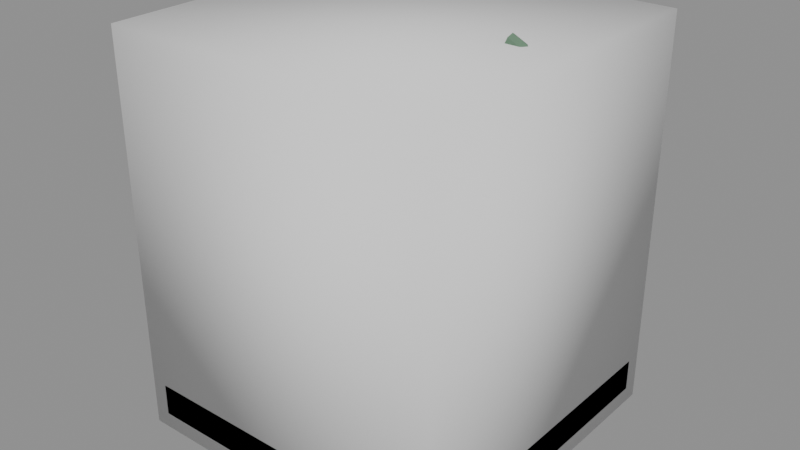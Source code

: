 # Source: koro.blend  (saved by Blender 5.1.30; exported with 4.5.12 LTS)
import bpy
from mathutils import Matrix  # noqa: F401  (used for matrix-valued properties, if any)

bpy.ops.wm.read_factory_settings(use_empty=True)
scene = bpy.context.scene
scene.name = 'Scene'

# ---- materials (node trees are filled in below, after node groups)
mat_stone_dark = bpy.data.materials.new('stone_dark')
mat_stone_dark.diffuse_color = (0.159, 0.147, 0.1248, 1.0)
mat_stone = bpy.data.materials.new('stone')
mat_stone.diffuse_color = (0.2705, 0.2542, 0.2159, 1.0)
mat_moss = bpy.data.materials.new('moss')
mat_moss.diffuse_color = (0.159, 0.2542, 0.04817, 1.0)
mat_bronze_dark = bpy.data.materials.new('bronze_dark')
mat_bronze_dark.diffuse_color = (0.06848, 0.04519, 0.02122, 1.0)
mat_bronze = bpy.data.materials.new('bronze')
mat_bronze.diffuse_color = (0.1441, 0.09306, 0.03955, 1.0)
mat_bronze_green = bpy.data.materials.new('bronze_green')
mat_bronze_green.diffuse_color = (0.1144, 0.2086, 0.1329, 1.0)
mat_ash = bpy.data.materials.new('ash')
mat_ash.diffuse_color = (0.5149, 0.4793, 0.4125, 1.0)

# ---- material node trees
mat_stone_dark.use_nodes = True; mat_stone_dark.node_tree.nodes.clear()
_N = mat_stone_dark.node_tree.nodes; _L = mat_stone_dark.node_tree.links
n0 = _N.new('ShaderNodeBsdfPrincipled'); n0.name = 'Principled BSDF'; n0.location = (-200, 100)
n0.inputs[0].default_value = (0.159, 0.147, 0.1248, 1.0)
n0.inputs[2].default_value = 0.9
n1 = _N.new('ShaderNodeOutputMaterial'); n1.name = 'Material Output'; n1.location = (200, 100)
_L.new(n0.outputs[0], n1.inputs[0])
n1.is_active_output = True
mat_stone.use_nodes = True; mat_stone.node_tree.nodes.clear()
_N = mat_stone.node_tree.nodes; _L = mat_stone.node_tree.links
n0 = _N.new('ShaderNodeBsdfPrincipled'); n0.name = 'Principled BSDF'; n0.location = (-200, 100)
n0.inputs[0].default_value = (0.2705, 0.2542, 0.2159, 1.0)
n0.inputs[2].default_value = 0.9
n1 = _N.new('ShaderNodeOutputMaterial'); n1.name = 'Material Output'; n1.location = (200, 100)
_L.new(n0.outputs[0], n1.inputs[0])
n1.is_active_output = True
mat_moss.use_nodes = True; mat_moss.node_tree.nodes.clear()
_N = mat_moss.node_tree.nodes; _L = mat_moss.node_tree.links
n0 = _N.new('ShaderNodeBsdfPrincipled'); n0.name = 'Principled BSDF'; n0.location = (-200, 100)
n0.inputs[0].default_value = (0.159, 0.2542, 0.04817, 1.0)
n0.inputs[2].default_value = 0.9
n1 = _N.new('ShaderNodeOutputMaterial'); n1.name = 'Material Output'; n1.location = (200, 100)
_L.new(n0.outputs[0], n1.inputs[0])
n1.is_active_output = True
mat_bronze_dark.use_nodes = True; mat_bronze_dark.node_tree.nodes.clear()
_N = mat_bronze_dark.node_tree.nodes; _L = mat_bronze_dark.node_tree.links
n0 = _N.new('ShaderNodeBsdfPrincipled'); n0.name = 'Principled BSDF'; n0.location = (-200, 100)
n0.inputs[0].default_value = (0.06848, 0.04519, 0.02122, 1.0)
n0.inputs[2].default_value = 0.9
n1 = _N.new('ShaderNodeOutputMaterial'); n1.name = 'Material Output'; n1.location = (200, 100)
_L.new(n0.outputs[0], n1.inputs[0])
n1.is_active_output = True
mat_bronze.use_nodes = True; mat_bronze.node_tree.nodes.clear()
_N = mat_bronze.node_tree.nodes; _L = mat_bronze.node_tree.links
n0 = _N.new('ShaderNodeBsdfPrincipled'); n0.name = 'Principled BSDF'; n0.location = (-200, 100)
n0.inputs[0].default_value = (0.1441, 0.09306, 0.03955, 1.0)
n0.inputs[2].default_value = 0.9
n1 = _N.new('ShaderNodeOutputMaterial'); n1.name = 'Material Output'; n1.location = (200, 100)
_L.new(n0.outputs[0], n1.inputs[0])
n1.is_active_output = True
mat_bronze_green.use_nodes = True; mat_bronze_green.node_tree.nodes.clear()
_N = mat_bronze_green.node_tree.nodes; _L = mat_bronze_green.node_tree.links
n0 = _N.new('ShaderNodeBsdfPrincipled'); n0.name = 'Principled BSDF'; n0.location = (-200, 100)
n0.inputs[0].default_value = (0.1144, 0.2086, 0.1329, 1.0)
n0.inputs[2].default_value = 0.9
n1 = _N.new('ShaderNodeOutputMaterial'); n1.name = 'Material Output'; n1.location = (200, 100)
_L.new(n0.outputs[0], n1.inputs[0])
n1.is_active_output = True
mat_ash.use_nodes = True; mat_ash.node_tree.nodes.clear()
_N = mat_ash.node_tree.nodes; _L = mat_ash.node_tree.links
n0 = _N.new('ShaderNodeBsdfPrincipled'); n0.name = 'Principled BSDF'; n0.location = (-200, 100)
n0.inputs[0].default_value = (0.5149, 0.4793, 0.4125, 1.0)
n0.inputs[2].default_value = 0.9
n1 = _N.new('ShaderNodeOutputMaterial'); n1.name = 'Material Output'; n1.location = (200, 100)
_L.new(n0.outputs[0], n1.inputs[0])
n1.is_active_output = True

# ---- meshes
me_plinth_low = bpy.data.meshes.new('plinth_low')
me_plinth_low.from_pydata([(-0.28, -0.28, -0.06), (-0.28, -0.31, -0.03), (-0.31, -0.28, -0.03), (-0.28, -0.31, 0.03), (-0.28, -0.28, 0.06), (-0.31, -0.28, 0.03), (-0.28, 0.28, -0.06), (-0.31, 0.28, -0.03), (-0.28, 0.31, -0.03), (-0.28, 0.28, 0.06), (-0.28, 0.31, 0.03), (-0.31, 0.28, 0.03), (0.28, -0.28, -0.06), (0.31, -0.28, -0.03), (0.28, -0.31, -0.03), (0.28, -0.28, 0.06), (0.28, -0.31, 0.03), (0.31, -0.28, 0.03), (0.28, 0.28, -0.06), (0.28, 0.31, -0.03), (0.31, 0.28, -0.03), (0.28, 0.28, 0.06), (0.31, 0.28, 0.03), (0.28, 0.31, 0.03)], [], [(0, 1, 2), (3, 4, 5), (6, 7, 8), (9, 10, 11), (12, 13, 14), (15, 16, 17), (18, 19, 20), (21, 22, 23), (6, 0, 2, 7), (1, 3, 5, 2), (4, 9, 11, 5), (10, 8, 7, 11), (18, 6, 8, 19), (9, 21, 23, 10), (22, 20, 19, 23), (12, 18, 20, 13), (21, 15, 17, 22), (16, 14, 13, 17), (0, 12, 14, 1), (15, 4, 3, 16), (6, 18, 12, 0), (2, 5, 11, 7), (14, 16, 3, 1), (21, 9, 4, 15), (8, 10, 23, 19), (20, 22, 17, 13)])
me_plinth_low.polygons.foreach_set('use_smooth', [True] * 26)
_uv = me_plinth_low.uv_layers.new(name='UVMap')
_uv.uv.foreach_set('vector', [0.1371, 0.7379, 0.1371, 0.75, 0.125, 0.7379, 0.5625, 0.0, 0.625, 0.0121, 0.5625, 0.0121, 0.1371, 0.5121, 0.125, 0.5121, 0.1371, 0.5, 0.625, 0.246, 0.5625, 0.2591, 0.5625, 0.2379, 0.3629, 0.7379, 0.4219, 0.7379, 0.4002, 0.756, 0.631, 0.75, 0.5625, 0.7621, 0.5625, 0.7409, 0.3629, 0.5121, 0.4002, 0.494, 0.4219, 0.5121, 0.631, 0.5, 0.5625, 0.5091, 0.5625, 0.4879, 0.1371, 0.5121, 0.1371, 0.7379, 0.125, 0.7379, 0.125, 0.5121, 0.4375, 0.0, 0.5625, 0.0, 0.5625, 0.0121, 0.4375, 0.0121, 0.625, 0.0121, 0.625, 0.246, 0.5625, 0.2379, 0.5625, 0.0121, 0.5625, 0.2591, 0.4375, 0.2621, 0.4375, 0.2379, 0.5625, 0.2379, 0.3629, 0.5121, 0.1371, 0.5121, 0.1371, 0.5, 0.4002, 0.494, 0.625, 0.246, 0.631, 0.5, 0.5625, 0.4879, 0.5625, 0.2591, 0.5625, 0.5091, 0.4219, 0.5121, 0.4002, 0.494, 0.5625, 0.4879, 0.3629, 0.7379, 0.3629, 0.5121, 0.4219, 0.5121, 0.4219, 0.7379, 0.631, 0.5, 0.631, 0.75, 0.5625, 0.7409, 0.5625, 0.5091, 0.5625, 0.7621, 0.4002, 0.756, 0.4219, 0.7379, 0.5625, 0.7409, 0.1371, 0.7379, 0.3629, 0.7379, 0.4002, 0.756, 0.1371, 0.75, 0.631, 0.75, 0.625, 0.9879, 0.5625, 0.9879, 0.5625, 0.7621, 0.1371, 0.5121, 0.3629, 0.5121, 0.3629, 0.7379, 0.1371, 0.7379, 0.4375, 0.0121, 0.5625, 0.0121, 0.5625, 0.2379, 0.4375, 0.2379, 0.4002, 0.756, 0.5625, 0.7621, 0.5625, 0.9879, 0.4375, 0.9879, 0.631, 0.5, 0.8629, 0.5121, 0.8629, 0.7379, 0.631, 0.75, 0.4375, 0.2621, 0.5625, 0.2591, 0.5625, 0.4879, 0.4002, 0.494, 0.4219, 0.5121, 0.5625, 0.5091, 0.5625, 0.7409, 0.4219, 0.7379])
me_plinth_low.materials.append(mat_stone_dark)
me_plinth_low.update()
me_plinth = bpy.data.meshes.new('plinth')
me_plinth.from_pydata([(-0.205, -0.205, -0.15), (-0.205, -0.24, -0.115), (-0.24, -0.205, -0.115), (-0.205, -0.24, 0.115), (-0.205, -0.205, 0.15), (-0.24, -0.205, 0.115), (-0.205, 0.205, -0.15), (-0.24, 0.205, -0.115), (-0.205, 0.24, -0.115), (-0.205, 0.205, 0.15), (-0.205, 0.24, 0.115), (-0.24, 0.205, 0.115), (0.205, -0.205, -0.15), (0.24, -0.205, -0.115), (0.205, -0.24, -0.115), (0.205, -0.205, 0.15), (0.205, -0.24, 0.115), (0.24, -0.205, 0.115), (0.205, 0.205, -0.15), (0.205, 0.24, -0.115), (0.24, 0.205, -0.115), (0.205, 0.205, 0.15), (0.24, 0.205, 0.115), (0.205, 0.24, 0.115)], [], [(0, 1, 2), (3, 4, 5), (6, 7, 8), (9, 10, 11), (12, 13, 14), (15, 16, 17), (18, 19, 20), (21, 22, 23), (6, 0, 2, 7), (1, 3, 5, 2), (4, 9, 11, 5), (10, 8, 7, 11), (18, 6, 8, 19), (9, 21, 23, 10), (22, 20, 19, 23), (12, 18, 20, 13), (21, 15, 17, 22), (16, 14, 13, 17), (0, 12, 14, 1), (15, 4, 3, 16), (6, 18, 12, 0), (2, 5, 11, 7), (14, 16, 3, 1), (21, 9, 4, 15), (8, 10, 23, 19), (20, 22, 17, 13)])
me_plinth.polygons.foreach_set('use_smooth', [True] * 26)
_uv = me_plinth.uv_layers.new(name='UVMap')
_uv.uv.foreach_set('vector', [0.1432, 0.7318, 0.1432, 0.75, 0.125, 0.7318, 0.5958, 0.0, 0.625, 0.01823, 0.5958, 0.01823, 0.1432, 0.5182, 0.125, 0.5182, 0.1432, 0.5, 0.625, 0.2439, 0.5958, 0.2637, 0.5958, 0.2318, 0.3568, 0.7318, 0.3969, 0.7318, 0.3805, 0.7591, 0.6341, 0.75, 0.5958, 0.7682, 0.5958, 0.7363, 0.3568, 0.5182, 0.3805, 0.4909, 0.3969, 0.5182, 0.6341, 0.5, 0.5958, 0.5137, 0.5958, 0.4818, 0.1432, 0.5182, 0.1432, 0.7318, 0.125, 0.7318, 0.125, 0.5182, 0.4042, 0.0, 0.5958, 0.0, 0.5958, 0.01823, 0.4042, 0.01823, 0.625, 0.01823, 0.625, 0.2439, 0.5958, 0.2318, 0.5958, 0.01823, 0.5958, 0.2637, 0.4042, 0.2682, 0.4042, 0.2318, 0.5958, 0.2318, 0.3568, 0.5182, 0.1432, 0.5182, 0.1432, 0.5, 0.3805, 0.4909, 0.625, 0.2439, 0.6341, 0.5, 0.5958, 0.4818, 0.5958, 0.2637, 0.5958, 0.5137, 0.3969, 0.5182, 0.3805, 0.4909, 0.5958, 0.4818, 0.3568, 0.7318, 0.3568, 0.5182, 0.3969, 0.5182, 0.3969, 0.7318, 0.6341, 0.5, 0.6341, 0.75, 0.5958, 0.7363, 0.5958, 0.5137, 0.5958, 0.7682, 0.3805, 0.7591, 0.3969, 0.7318, 0.5958, 0.7363, 0.1432, 0.7318, 0.3568, 0.7318, 0.3805, 0.7591, 0.1432, 0.75, 0.6341, 0.75, 0.625, 0.9818, 0.5958, 0.9818, 0.5958, 0.7682, 0.1432, 0.5182, 0.3568, 0.5182, 0.3568, 0.7318, 0.1432, 0.7318, 0.4042, 0.01823, 0.5958, 0.01823, 0.5958, 0.2318, 0.4042, 0.2318, 0.3805, 0.7591, 0.5958, 0.7682, 0.5958, 0.9818, 0.4042, 0.9818, 0.6341, 0.5, 0.8568, 0.5182, 0.8568, 0.7318, 0.6341, 0.75, 0.4042, 0.2682, 0.5958, 0.2637, 0.5958, 0.4818, 0.3805, 0.4909, 0.3969, 0.5182, 0.5958, 0.5137, 0.5958, 0.7363, 0.3969, 0.7318])
me_plinth.materials.append(mat_stone)
me_plinth.update()
me_plinth_top = bpy.data.meshes.new('plinth_top')
me_plinth_top.from_pydata([(-0.25, -0.25, -0.03), (-0.25, -0.27, -0.01), (-0.27, -0.25, -0.01), (-0.25, -0.27, 0.01), (-0.25, -0.25, 0.03), (-0.27, -0.25, 0.01), (-0.25, 0.25, -0.03), (-0.27, 0.25, -0.01), (-0.25, 0.27, -0.01), (-0.25, 0.25, 0.03), (-0.25, 0.27, 0.01), (-0.27, 0.25, 0.01), (0.25, -0.25, -0.03), (0.27, -0.25, -0.01), (0.25, -0.27, -0.01), (0.25, -0.25, 0.03), (0.25, -0.27, 0.01), (0.27, -0.25, 0.01), (0.25, 0.25, -0.03), (0.25, 0.27, -0.01), (0.27, 0.25, -0.01), (0.25, 0.25, 0.03), (0.27, 0.25, 0.01), (0.25, 0.27, 0.01)], [], [(0, 1, 2), (3, 4, 5), (6, 7, 8), (9, 10, 11), (12, 13, 14), (15, 16, 17), (18, 19, 20), (21, 22, 23), (6, 0, 2, 7), (1, 3, 5, 2), (4, 9, 11, 5), (10, 8, 7, 11), (18, 6, 8, 19), (9, 21, 23, 10), (22, 20, 19, 23), (12, 18, 20, 13), (21, 15, 17, 22), (16, 14, 13, 17), (0, 12, 14, 1), (15, 4, 3, 16), (6, 18, 12, 0), (2, 5, 11, 7), (14, 16, 3, 1), (21, 9, 4, 15), (8, 10, 23, 19), (20, 22, 17, 13)])
me_plinth_top.polygons.foreach_set('use_smooth', [True] * 26)
_uv = me_plinth_top.uv_layers.new(name='UVMap')
_uv.uv.foreach_set('vector', [0.1343, 0.7407, 0.1343, 0.75, 0.125, 0.7407, 0.5417, 0.0, 0.625, 0.009259, 0.5417, 0.009259, 0.1343, 0.5093, 0.125, 0.5093, 0.1343, 0.5, 0.625, 0.2469, 0.5417, 0.2569, 0.5417, 0.2407, 0.3657, 0.7407, 0.4375, 0.7407, 0.412, 0.7546, 0.6296, 0.75, 0.5417, 0.7593, 0.5417, 0.7431, 0.3657, 0.5093, 0.412, 0.4954, 0.4375, 0.5093, 0.6296, 0.5, 0.5417, 0.5069, 0.5417, 0.4907, 0.1343, 0.5093, 0.1343, 0.7407, 0.125, 0.7407, 0.125, 0.5093, 0.4583, 0.0, 0.5417, 0.0, 0.5417, 0.009259, 0.4583, 0.009259, 0.625, 0.009259, 0.625, 0.2469, 0.5417, 0.2407, 0.5417, 0.009259, 0.5417, 0.2569, 0.4583, 0.2593, 0.4583, 0.2407, 0.5417, 0.2407, 0.3657, 0.5093, 0.1343, 0.5093, 0.1343, 0.5, 0.412, 0.4954, 0.625, 0.2469, 0.6296, 0.5, 0.5417, 0.4907, 0.5417, 0.2569, 0.5417, 0.5069, 0.4375, 0.5093, 0.412, 0.4954, 0.5417, 0.4907, 0.3657, 0.7407, 0.3657, 0.5093, 0.4375, 0.5093, 0.4375, 0.7407, 0.6296, 0.5, 0.6296, 0.75, 0.5417, 0.7431, 0.5417, 0.5069, 0.5417, 0.7593, 0.412, 0.7546, 0.4375, 0.7407, 0.5417, 0.7431, 0.1343, 0.7407, 0.3657, 0.7407, 0.412, 0.7546, 0.1343, 0.75, 0.6296, 0.75, 0.625, 0.9907, 0.5417, 0.9907, 0.5417, 0.7593, 0.1343, 0.5093, 0.3657, 0.5093, 0.3657, 0.7407, 0.1343, 0.7407, 0.4583, 0.009259, 0.5417, 0.009259, 0.5417, 0.2407, 0.4583, 0.2407, 0.412, 0.7546, 0.5417, 0.7593, 0.5417, 0.9907, 0.4583, 0.9907, 0.6296, 0.5, 0.8657, 0.5093, 0.8657, 0.7407, 0.6296, 0.75, 0.4583, 0.2593, 0.5417, 0.2569, 0.5417, 0.4907, 0.412, 0.4954, 0.4375, 0.5093, 0.5417, 0.5069, 0.5417, 0.7431, 0.4375, 0.7407])
me_plinth_top.materials.append(mat_stone)
me_plinth_top.update()
me_moss_0 = bpy.data.meshes.new('moss_0')
me_moss_0.from_pydata([(0.0, 0.0, 0.025), (0.0, 0.03536, 0.01768), (0.0, 0.05, 0.0), (0.0, 0.03536, -0.01768), (0.0, 0.0, -0.025), (0.035, 0.025, 0.01768), (0.0495, 0.03536, 0.0), (0.035, 0.025, -0.01768), (0.0495, 0.0, 0.01768), (0.07, 0.0, 0.0), (0.0495, 0.0, -0.01768), (0.035, -0.025, 0.01768), (0.0495, -0.03536, 0.0), (0.035, -0.025, -0.01768), (0.0, -0.03536, 0.01768), (0.0, -0.05, 0.0), (0.0, -0.03536, -0.01768), (-0.035, -0.025, 0.01768), (-0.0495, -0.03536, 0.0), (-0.035, -0.025, -0.01768), (-0.0495, 0.0, 0.01768), (-0.07, 0.0, 0.0), (-0.0495, 0.0, -0.01768), (-0.035, 0.025, 0.01768), (-0.0495, 0.03536, 0.0), (-0.035, 0.025, -0.01768)], [], [(2, 1, 5, 6), (3, 2, 6, 7), (1, 0, 5), (4, 3, 7), (7, 6, 9, 10), (5, 0, 8), (4, 7, 10), (6, 5, 8, 9), (10, 9, 12, 13), (8, 0, 11), (4, 10, 13), (9, 8, 11, 12), (12, 11, 14, 15), (13, 12, 15, 16), (11, 0, 14), (4, 13, 16), (4, 16, 19), (15, 14, 17, 18), (16, 15, 18, 19), (14, 0, 17), (4, 19, 22), (18, 17, 20, 21), (19, 18, 21, 22), (17, 0, 20), (4, 22, 25), (21, 20, 23, 24), (22, 21, 24, 25), (20, 0, 23), (4, 25, 3), (24, 23, 1, 2), (25, 24, 2, 3), (23, 0, 1)])
me_moss_0.polygons.foreach_set('use_smooth', [True] * 32)
_k = set([(2, 6), (2, 24), (6, 9), (9, 12), (12, 15), (15, 18), (18, 21), (21, 24)])
me_moss_0.attributes.new('sharp_edge', 'BOOLEAN', 'EDGE').data.foreach_set('value', [ (min(e.vertices), max(e.vertices)) in _k for e in me_moss_0.edges])
_uv = me_moss_0.uv_layers.new(name='UVMap')
_uv.uv.foreach_set('vector', [0.75, 0.5, 0.75, 0.75, 0.625, 0.75, 0.625, 0.5, 0.75, 0.25, 0.75, 0.5, 0.625, 0.5, 0.625, 0.25, 0.75, 0.75, 0.6875, 1.0, 0.625, 0.75, 0.6875, 5.96e-08, 0.75, 0.25, 0.625, 0.25, 0.625, 0.25, 0.625, 0.5, 0.5, 0.5, 0.5, 0.25, 0.625, 0.75, 0.5625, 1.0, 0.5, 0.75, 0.5625, 5.96e-08, 0.625, 0.25, 0.5, 0.25, 0.625, 0.5, 0.625, 0.75, 0.5, 0.75, 0.5, 0.5, 0.5, 0.25, 0.5, 0.5, 0.375, 0.5, 0.375, 0.25, 0.5, 0.75, 0.4375, 1.0, 0.375, 0.75, 0.4375, 5.96e-08, 0.5, 0.25, 0.375, 0.25, 0.5, 0.5, 0.5, 0.75, 0.375, 0.75, 0.375, 0.5, 0.375, 0.5, 0.375, 0.75, 0.25, 0.75, 0.25, 0.5, 0.375, 0.25, 0.375, 0.5, 0.25, 0.5, 0.25, 0.25, 0.375, 0.75, 0.3125, 1.0, 0.25, 0.75, 0.3125, 5.96e-08, 0.375, 0.25, 0.25, 0.25, 0.1875, 5.96e-08, 0.25, 0.25, 0.125, 0.25, 0.25, 0.5, 0.25, 0.75, 0.125, 0.75, 0.125, 0.5, 0.25, 0.25, 0.25, 0.5, 0.125, 0.5, 0.125, 0.25, 0.25, 0.75, 0.1875, 1.0, 0.125, 0.75, 0.0625, 5.96e-08, 0.125, 0.25, 0.0, 0.25, 0.125, 0.5, 0.125, 0.75, 0.0, 0.75, 0.0, 0.5, 0.125, 0.25, 0.125, 0.5, 0.0, 0.5, 0.0, 0.25, 0.125, 0.75, 0.0625, 1.0, 0.0, 0.75, 0.9375, 5.96e-08, 1.0, 0.25, 0.875, 0.25, 1.0, 0.5, 1.0, 0.75, 0.875, 0.75, 0.875, 0.5, 1.0, 0.25, 1.0, 0.5, 0.875, 0.5, 0.875, 0.25, 1.0, 0.75, 0.9375, 1.0, 0.875, 0.75, 0.8125, 5.96e-08, 0.875, 0.25, 0.75, 0.25, 0.875, 0.5, 0.875, 0.75, 0.75, 0.75, 0.75, 0.5, 0.875, 0.25, 0.875, 0.5, 0.75, 0.5, 0.75, 0.25, 0.875, 0.75, 0.8125, 1.0, 0.75, 0.75])
me_moss_0.materials.append(mat_moss)
me_moss_0.update()
me_moss_1 = bpy.data.meshes.new('moss_1')
me_moss_1.from_pydata([(0.0, 0.0, 0.025), (0.0, 0.03536, 0.01768), (0.0, 0.05, 0.0), (0.0, 0.03536, -0.01768), (0.0, 0.0, -0.025), (0.035, 0.025, 0.01768), (0.0495, 0.03536, 0.0), (0.035, 0.025, -0.01768), (0.0495, 0.0, 0.01768), (0.07, 0.0, 0.0), (0.0495, 0.0, -0.01768), (0.035, -0.025, 0.01768), (0.0495, -0.03536, 0.0), (0.035, -0.025, -0.01768), (0.0, -0.03536, 0.01768), (0.0, -0.05, 0.0), (0.0, -0.03536, -0.01768), (-0.035, -0.025, 0.01768), (-0.0495, -0.03536, 0.0), (-0.035, -0.025, -0.01768), (-0.0495, 0.0, 0.01768), (-0.07, 0.0, 0.0), (-0.0495, 0.0, -0.01768), (-0.035, 0.025, 0.01768), (-0.0495, 0.03536, 0.0), (-0.035, 0.025, -0.01768)], [], [(2, 1, 5, 6), (3, 2, 6, 7), (1, 0, 5), (4, 3, 7), (7, 6, 9, 10), (5, 0, 8), (4, 7, 10), (6, 5, 8, 9), (10, 9, 12, 13), (8, 0, 11), (4, 10, 13), (9, 8, 11, 12), (12, 11, 14, 15), (13, 12, 15, 16), (11, 0, 14), (4, 13, 16), (4, 16, 19), (15, 14, 17, 18), (16, 15, 18, 19), (14, 0, 17), (4, 19, 22), (18, 17, 20, 21), (19, 18, 21, 22), (17, 0, 20), (4, 22, 25), (21, 20, 23, 24), (22, 21, 24, 25), (20, 0, 23), (4, 25, 3), (24, 23, 1, 2), (25, 24, 2, 3), (23, 0, 1)])
me_moss_1.polygons.foreach_set('use_smooth', [True] * 32)
_k = set([(2, 6), (2, 24), (6, 9), (9, 12), (12, 15), (15, 18), (18, 21), (21, 24)])
me_moss_1.attributes.new('sharp_edge', 'BOOLEAN', 'EDGE').data.foreach_set('value', [ (min(e.vertices), max(e.vertices)) in _k for e in me_moss_1.edges])
_uv = me_moss_1.uv_layers.new(name='UVMap')
_uv.uv.foreach_set('vector', [0.75, 0.5, 0.75, 0.75, 0.625, 0.75, 0.625, 0.5, 0.75, 0.25, 0.75, 0.5, 0.625, 0.5, 0.625, 0.25, 0.75, 0.75, 0.6875, 1.0, 0.625, 0.75, 0.6875, 5.96e-08, 0.75, 0.25, 0.625, 0.25, 0.625, 0.25, 0.625, 0.5, 0.5, 0.5, 0.5, 0.25, 0.625, 0.75, 0.5625, 1.0, 0.5, 0.75, 0.5625, 5.96e-08, 0.625, 0.25, 0.5, 0.25, 0.625, 0.5, 0.625, 0.75, 0.5, 0.75, 0.5, 0.5, 0.5, 0.25, 0.5, 0.5, 0.375, 0.5, 0.375, 0.25, 0.5, 0.75, 0.4375, 1.0, 0.375, 0.75, 0.4375, 5.96e-08, 0.5, 0.25, 0.375, 0.25, 0.5, 0.5, 0.5, 0.75, 0.375, 0.75, 0.375, 0.5, 0.375, 0.5, 0.375, 0.75, 0.25, 0.75, 0.25, 0.5, 0.375, 0.25, 0.375, 0.5, 0.25, 0.5, 0.25, 0.25, 0.375, 0.75, 0.3125, 1.0, 0.25, 0.75, 0.3125, 5.96e-08, 0.375, 0.25, 0.25, 0.25, 0.1875, 5.96e-08, 0.25, 0.25, 0.125, 0.25, 0.25, 0.5, 0.25, 0.75, 0.125, 0.75, 0.125, 0.5, 0.25, 0.25, 0.25, 0.5, 0.125, 0.5, 0.125, 0.25, 0.25, 0.75, 0.1875, 1.0, 0.125, 0.75, 0.0625, 5.96e-08, 0.125, 0.25, 0.0, 0.25, 0.125, 0.5, 0.125, 0.75, 0.0, 0.75, 0.0, 0.5, 0.125, 0.25, 0.125, 0.5, 0.0, 0.5, 0.0, 0.25, 0.125, 0.75, 0.0625, 1.0, 0.0, 0.75, 0.9375, 5.96e-08, 1.0, 0.25, 0.875, 0.25, 1.0, 0.5, 1.0, 0.75, 0.875, 0.75, 0.875, 0.5, 1.0, 0.25, 1.0, 0.5, 0.875, 0.5, 0.875, 0.25, 1.0, 0.75, 0.9375, 1.0, 0.875, 0.75, 0.8125, 5.96e-08, 0.875, 0.25, 0.75, 0.25, 0.875, 0.5, 0.875, 0.75, 0.75, 0.75, 0.75, 0.5, 0.875, 0.25, 0.875, 0.5, 0.75, 0.5, 0.75, 0.25, 0.875, 0.75, 0.8125, 1.0, 0.75, 0.75])
me_moss_1.materials.append(mat_moss)
me_moss_1.update()
me_moss_2 = bpy.data.meshes.new('moss_2')
me_moss_2.from_pydata([(0.0, 0.0, 0.025), (0.0, 0.03536, 0.01768), (0.0, 0.05, 0.0), (0.0, 0.03536, -0.01768), (0.0, 0.0, -0.025), (0.035, 0.025, 0.01768), (0.0495, 0.03536, 0.0), (0.035, 0.025, -0.01768), (0.0495, 0.0, 0.01768), (0.07, 0.0, 0.0), (0.0495, 0.0, -0.01768), (0.035, -0.025, 0.01768), (0.0495, -0.03536, 0.0), (0.035, -0.025, -0.01768), (0.0, -0.03536, 0.01768), (0.0, -0.05, 0.0), (0.0, -0.03536, -0.01768), (-0.035, -0.025, 0.01768), (-0.0495, -0.03536, 0.0), (-0.035, -0.025, -0.01768), (-0.0495, 0.0, 0.01768), (-0.07, 0.0, 0.0), (-0.0495, 0.0, -0.01768), (-0.035, 0.025, 0.01768), (-0.0495, 0.03536, 0.0), (-0.035, 0.025, -0.01768)], [], [(2, 1, 5, 6), (3, 2, 6, 7), (1, 0, 5), (4, 3, 7), (7, 6, 9, 10), (5, 0, 8), (4, 7, 10), (6, 5, 8, 9), (10, 9, 12, 13), (8, 0, 11), (4, 10, 13), (9, 8, 11, 12), (12, 11, 14, 15), (13, 12, 15, 16), (11, 0, 14), (4, 13, 16), (4, 16, 19), (15, 14, 17, 18), (16, 15, 18, 19), (14, 0, 17), (4, 19, 22), (18, 17, 20, 21), (19, 18, 21, 22), (17, 0, 20), (4, 22, 25), (21, 20, 23, 24), (22, 21, 24, 25), (20, 0, 23), (4, 25, 3), (24, 23, 1, 2), (25, 24, 2, 3), (23, 0, 1)])
me_moss_2.polygons.foreach_set('use_smooth', [True] * 32)
_k = set([(2, 6), (2, 24), (6, 9), (9, 12), (12, 15), (15, 18), (18, 21), (21, 24)])
me_moss_2.attributes.new('sharp_edge', 'BOOLEAN', 'EDGE').data.foreach_set('value', [ (min(e.vertices), max(e.vertices)) in _k for e in me_moss_2.edges])
_uv = me_moss_2.uv_layers.new(name='UVMap')
_uv.uv.foreach_set('vector', [0.75, 0.5, 0.75, 0.75, 0.625, 0.75, 0.625, 0.5, 0.75, 0.25, 0.75, 0.5, 0.625, 0.5, 0.625, 0.25, 0.75, 0.75, 0.6875, 1.0, 0.625, 0.75, 0.6875, 5.96e-08, 0.75, 0.25, 0.625, 0.25, 0.625, 0.25, 0.625, 0.5, 0.5, 0.5, 0.5, 0.25, 0.625, 0.75, 0.5625, 1.0, 0.5, 0.75, 0.5625, 5.96e-08, 0.625, 0.25, 0.5, 0.25, 0.625, 0.5, 0.625, 0.75, 0.5, 0.75, 0.5, 0.5, 0.5, 0.25, 0.5, 0.5, 0.375, 0.5, 0.375, 0.25, 0.5, 0.75, 0.4375, 1.0, 0.375, 0.75, 0.4375, 5.96e-08, 0.5, 0.25, 0.375, 0.25, 0.5, 0.5, 0.5, 0.75, 0.375, 0.75, 0.375, 0.5, 0.375, 0.5, 0.375, 0.75, 0.25, 0.75, 0.25, 0.5, 0.375, 0.25, 0.375, 0.5, 0.25, 0.5, 0.25, 0.25, 0.375, 0.75, 0.3125, 1.0, 0.25, 0.75, 0.3125, 5.96e-08, 0.375, 0.25, 0.25, 0.25, 0.1875, 5.96e-08, 0.25, 0.25, 0.125, 0.25, 0.25, 0.5, 0.25, 0.75, 0.125, 0.75, 0.125, 0.5, 0.25, 0.25, 0.25, 0.5, 0.125, 0.5, 0.125, 0.25, 0.25, 0.75, 0.1875, 1.0, 0.125, 0.75, 0.0625, 5.96e-08, 0.125, 0.25, 0.0, 0.25, 0.125, 0.5, 0.125, 0.75, 0.0, 0.75, 0.0, 0.5, 0.125, 0.25, 0.125, 0.5, 0.0, 0.5, 0.0, 0.25, 0.125, 0.75, 0.0625, 1.0, 0.0, 0.75, 0.9375, 5.96e-08, 1.0, 0.25, 0.875, 0.25, 1.0, 0.5, 1.0, 0.75, 0.875, 0.75, 0.875, 0.5, 1.0, 0.25, 1.0, 0.5, 0.875, 0.5, 0.875, 0.25, 1.0, 0.75, 0.9375, 1.0, 0.875, 0.75, 0.8125, 5.96e-08, 0.875, 0.25, 0.75, 0.25, 0.875, 0.5, 0.875, 0.75, 0.75, 0.75, 0.75, 0.5, 0.875, 0.25, 0.875, 0.5, 0.75, 0.5, 0.75, 0.25, 0.875, 0.75, 0.8125, 1.0, 0.75, 0.75])
me_moss_2.materials.append(mat_moss)
me_moss_2.update()
me_koro = bpy.data.meshes.new('koro')
me_koro.from_pydata([(0.0, 0.0, 0.52), (0.1, 0.0, 0.525), (0.09749, 0.02225, 0.525), (0.0901, 0.04339, 0.525), (0.07818, 0.06235, 0.525), (0.06235, 0.07818, 0.525), (0.04339, 0.0901, 0.525), (0.02225, 0.09749, 0.525), (6.123e-18, 0.1, 0.525), (-0.02225, 0.09749, 0.525), (-0.04339, 0.0901, 0.525), (-0.06235, 0.07818, 0.525), (-0.07818, 0.06235, 0.525), (-0.0901, 0.04339, 0.525), (-0.09749, 0.02225, 0.525), (-0.1, 1.225e-17, 0.525), (-0.09749, -0.02225, 0.525), (-0.0901, -0.04339, 0.525), (-0.07818, -0.06235, 0.525), (-0.06235, -0.07818, 0.525), (-0.04339, -0.0901, 0.525), (-0.02225, -0.09749, 0.525), (-1.837e-17, -0.1, 0.525), (0.02225, -0.09749, 0.525), (0.04339, -0.0901, 0.525), (0.06235, -0.07818, 0.525), (0.07818, -0.06235, 0.525), (0.0901, -0.04339, 0.525), (0.09749, -0.02225, 0.525), (0.17, 0.0, 0.55), (0.1657, 0.03783, 0.55), (0.1532, 0.07376, 0.55), (0.1329, 0.106, 0.55), (0.106, 0.1329, 0.55), (0.07376, 0.1532, 0.55), (0.03783, 0.1657, 0.55), (1.041e-17, 0.17, 0.55), (-0.03783, 0.1657, 0.55), (-0.07376, 0.1532, 0.55), (-0.106, 0.1329, 0.55), (-0.1329, 0.106, 0.55), (-0.1532, 0.07376, 0.55), (-0.1657, 0.03783, 0.55), (-0.17, 2.082e-17, 0.55), (-0.1657, -0.03783, 0.55), (-0.1532, -0.07376, 0.55), (-0.1329, -0.106, 0.55), (-0.106, -0.1329, 0.55), (-0.07376, -0.1532, 0.55), (-0.03783, -0.1657, 0.55), (-3.123e-17, -0.17, 0.55), (0.03783, -0.1657, 0.55), (0.07376, -0.1532, 0.55), (0.106, -0.1329, 0.55), (0.1329, -0.106, 0.55), (0.1532, -0.07376, 0.55), (0.1657, -0.03783, 0.55), (0.205, 0.0, 0.6), (0.1999, 0.04562, 0.6), (0.1847, 0.08895, 0.6), (0.1603, 0.1278, 0.6), (0.1278, 0.1603, 0.6), (0.08895, 0.1847, 0.6), (0.04562, 0.1999, 0.6), (1.255e-17, 0.205, 0.6), (-0.04562, 0.1999, 0.6), (-0.08895, 0.1847, 0.6), (-0.1278, 0.1603, 0.6), (-0.1603, 0.1278, 0.6), (-0.1847, 0.08895, 0.6), (-0.1999, 0.04562, 0.6), (-0.205, 2.511e-17, 0.6), (-0.1999, -0.04562, 0.6), (-0.1847, -0.08895, 0.6), (-0.1603, -0.1278, 0.6), (-0.1278, -0.1603, 0.6), (-0.08895, -0.1847, 0.6), (-0.04562, -0.1999, 0.6), (-3.766e-17, -0.205, 0.6), (0.04562, -0.1999, 0.6), (0.08895, -0.1847, 0.6), (0.1278, -0.1603, 0.6), (0.1603, -0.1278, 0.6), (0.1847, -0.08895, 0.6), (0.1999, -0.04562, 0.6), (0.212, 0.0, 0.65), (0.2067, 0.04717, 0.65), (0.191, 0.09198, 0.65), (0.1657, 0.1322, 0.65), (0.1322, 0.1657, 0.65), (0.09198, 0.191, 0.65), (0.04717, 0.2067, 0.65), (1.298e-17, 0.212, 0.65), (-0.04717, 0.2067, 0.65), (-0.09198, 0.191, 0.65), (-0.1322, 0.1657, 0.65), (-0.1657, 0.1322, 0.65), (-0.191, 0.09198, 0.65), (-0.2067, 0.04717, 0.65), (-0.212, 2.596e-17, 0.65), (-0.2067, -0.04717, 0.65), (-0.191, -0.09198, 0.65), (-0.1657, -0.1322, 0.65), (-0.1322, -0.1657, 0.65), (-0.09198, -0.191, 0.65), (-0.04717, -0.2067, 0.65), (-3.894e-17, -0.212, 0.65), (0.04717, -0.2067, 0.65), (0.09198, -0.191, 0.65), (0.1322, -0.1657, 0.65), (0.1657, -0.1322, 0.65), (0.191, -0.09198, 0.65), (0.2067, -0.04717, 0.65), (0.2, 0.0, 0.69), (0.195, 0.0445, 0.69), (0.1802, 0.08678, 0.69), (0.1564, 0.1247, 0.69), (0.1247, 0.1564, 0.69), (0.08678, 0.1802, 0.69), (0.0445, 0.195, 0.69), (1.225e-17, 0.2, 0.69), (-0.0445, 0.195, 0.69), (-0.08678, 0.1802, 0.69), (-0.1247, 0.1564, 0.69), (-0.1564, 0.1247, 0.69), (-0.1802, 0.08678, 0.69), (-0.195, 0.0445, 0.69), (-0.2, 2.449e-17, 0.69), (-0.195, -0.0445, 0.69), (-0.1802, -0.08678, 0.69), (-0.1564, -0.1247, 0.69), (-0.1247, -0.1564, 0.69), (-0.08678, -0.1802, 0.69), (-0.0445, -0.195, 0.69), (-3.674e-17, -0.2, 0.69), (0.0445, -0.195, 0.69), (0.08678, -0.1802, 0.69), (0.1247, -0.1564, 0.69), (0.1564, -0.1247, 0.69), (0.1802, -0.08678, 0.69), (0.195, -0.0445, 0.69), (0.215, 0.0, 0.71), (0.2096, 0.04784, 0.71), (0.1937, 0.09329, 0.71), (0.1681, 0.1341, 0.71), (0.1341, 0.1681, 0.71), (0.09329, 0.1937, 0.71), (0.04784, 0.2096, 0.71), (1.316e-17, 0.215, 0.71), (-0.04784, 0.2096, 0.71), (-0.09329, 0.1937, 0.71), (-0.1341, 0.1681, 0.71), (-0.1681, 0.1341, 0.71), (-0.1937, 0.09329, 0.71), (-0.2096, 0.04784, 0.71), (-0.215, 2.633e-17, 0.71), (-0.2096, -0.04784, 0.71), (-0.1937, -0.09329, 0.71), (-0.1681, -0.1341, 0.71), (-0.1341, -0.1681, 0.71), (-0.09329, -0.1937, 0.71), (-0.04784, -0.2096, 0.71), (-3.949e-17, -0.215, 0.71), (0.04784, -0.2096, 0.71), (0.09329, -0.1937, 0.71), (0.1341, -0.1681, 0.71), (0.1681, -0.1341, 0.71), (0.1937, -0.09329, 0.71), (0.2096, -0.04784, 0.71), (0.228, 0.0, 0.725), (0.2223, 0.05073, 0.725), (0.2054, 0.09893, 0.725), (0.1783, 0.1422, 0.725), (0.1422, 0.1783, 0.725), (0.09893, 0.2054, 0.725), (0.05073, 0.2223, 0.725), (1.396e-17, 0.228, 0.725), (-0.05073, 0.2223, 0.725), (-0.09893, 0.2054, 0.725), (-0.1422, 0.1783, 0.725), (-0.1783, 0.1422, 0.725), (-0.2054, 0.09893, 0.725), (-0.2223, 0.05073, 0.725), (-0.228, 2.792e-17, 0.725), (-0.2223, -0.05073, 0.725), (-0.2054, -0.09893, 0.725), (-0.1783, -0.1422, 0.725), (-0.1422, -0.1783, 0.725), (-0.09893, -0.2054, 0.725), (-0.05073, -0.2223, 0.725), (-4.188e-17, -0.228, 0.725), (0.05073, -0.2223, 0.725), (0.09893, -0.2054, 0.725), (0.1422, -0.1783, 0.725), (0.1783, -0.1422, 0.725), (0.2054, -0.09893, 0.725), (0.2223, -0.05073, 0.725), (0.222, 0.0, 0.735), (0.2164, 0.0494, 0.735), (0.2, 0.09632, 0.735), (0.1736, 0.1384, 0.735), (0.1384, 0.1736, 0.735), (0.09632, 0.2, 0.735), (0.0494, 0.2164, 0.735), (1.359e-17, 0.222, 0.735), (-0.0494, 0.2164, 0.735), (-0.09632, 0.2, 0.735), (-0.1384, 0.1736, 0.735), (-0.1736, 0.1384, 0.735), (-0.2, 0.09632, 0.735), (-0.2164, 0.0494, 0.735), (-0.222, 2.719e-17, 0.735), (-0.2164, -0.0494, 0.735), (-0.2, -0.09632, 0.735), (-0.1736, -0.1384, 0.735), (-0.1384, -0.1736, 0.735), (-0.09632, -0.2, 0.735), (-0.0494, -0.2164, 0.735), (-4.078e-17, -0.222, 0.735), (0.0494, -0.2164, 0.735), (0.09632, -0.2, 0.735), (0.1384, -0.1736, 0.735), (0.1736, -0.1384, 0.735), (0.2, -0.09632, 0.735), (0.2164, -0.0494, 0.735), (0.192, 0.0, 0.725), (0.1872, 0.04272, 0.725), (0.173, 0.08331, 0.725), (0.1501, 0.1197, 0.725), (0.1197, 0.1501, 0.725), (0.08331, 0.173, 0.725), (0.04272, 0.1872, 0.725), (1.176e-17, 0.192, 0.725), (-0.04272, 0.1872, 0.725), (-0.08331, 0.173, 0.725), (-0.1197, 0.1501, 0.725), (-0.1501, 0.1197, 0.725), (-0.173, 0.08331, 0.725), (-0.1872, 0.04272, 0.725), (-0.192, 2.351e-17, 0.725), (-0.1872, -0.04272, 0.725), (-0.173, -0.08331, 0.725), (-0.1501, -0.1197, 0.725), (-0.1197, -0.1501, 0.725), (-0.08331, -0.173, 0.725), (-0.04272, -0.1872, 0.725), (-3.527e-17, -0.192, 0.725), (0.04272, -0.1872, 0.725), (0.08331, -0.173, 0.725), (0.1197, -0.1501, 0.725), (0.1501, -0.1197, 0.725), (0.173, -0.08331, 0.725), (0.1872, -0.04272, 0.725), (0.186, 0.0, 0.69), (0.1813, 0.04139, 0.69), (0.1676, 0.0807, 0.69), (0.1454, 0.116, 0.69), (0.116, 0.1454, 0.69), (0.0807, 0.1676, 0.69), (0.04139, 0.1813, 0.69), (1.139e-17, 0.186, 0.69), (-0.04139, 0.1813, 0.69), (-0.0807, 0.1676, 0.69), (-0.116, 0.1454, 0.69), (-0.1454, 0.116, 0.69), (-0.1676, 0.0807, 0.69), (-0.1813, 0.04139, 0.69), (-0.186, 2.278e-17, 0.69), (-0.1813, -0.04139, 0.69), (-0.1676, -0.0807, 0.69), (-0.1454, -0.116, 0.69), (-0.116, -0.1454, 0.69), (-0.0807, -0.1676, 0.69), (-0.04139, -0.1813, 0.69), (-3.417e-17, -0.186, 0.69), (0.04139, -0.1813, 0.69), (0.0807, -0.1676, 0.69), (0.116, -0.1454, 0.69), (0.1454, -0.116, 0.69), (0.1676, -0.0807, 0.69), (0.1813, -0.04139, 0.69), (0.186, 0.0, 0.688), (0.1813, 0.04139, 0.688), (0.1676, 0.0807, 0.688), (0.1454, 0.116, 0.688), (0.116, 0.1454, 0.688), (0.0807, 0.1676, 0.688), (0.04139, 0.1813, 0.688), (1.139e-17, 0.186, 0.688), (-0.04139, 0.1813, 0.688), (-0.0807, 0.1676, 0.688), (-0.116, 0.1454, 0.688), (-0.1454, 0.116, 0.688), (-0.1676, 0.0807, 0.688), (-0.1813, 0.04139, 0.688), (-0.186, 2.278e-17, 0.688), (-0.1813, -0.04139, 0.688), (-0.1676, -0.0807, 0.688), (-0.1454, -0.116, 0.688), (-0.116, -0.1454, 0.688), (-0.0807, -0.1676, 0.688), (-0.04139, -0.1813, 0.688), (-3.417e-17, -0.186, 0.688), (0.04139, -0.1813, 0.688), (0.0807, -0.1676, 0.688), (0.116, -0.1454, 0.688), (0.1454, -0.116, 0.688), (0.1676, -0.0807, 0.688), (0.1813, -0.04139, 0.688), (0.12, 0.0, 0.695), (0.117, 0.0267, 0.695), (0.1081, 0.05207, 0.695), (0.09382, 0.07482, 0.695), (0.07482, 0.09382, 0.695), (0.05207, 0.1081, 0.695), (0.0267, 0.117, 0.695), (7.348e-18, 0.12, 0.695), (-0.0267, 0.117, 0.695), (-0.05207, 0.1081, 0.695), (-0.07482, 0.09382, 0.695), (-0.09382, 0.07482, 0.695), (-0.1081, 0.05207, 0.695), (-0.117, 0.0267, 0.695), (-0.12, 1.47e-17, 0.695), (-0.117, -0.0267, 0.695), (-0.1081, -0.05207, 0.695), (-0.09382, -0.07482, 0.695), (-0.07482, -0.09382, 0.695), (-0.05207, -0.1081, 0.695), (-0.0267, -0.117, 0.695), (-2.204e-17, -0.12, 0.695), (0.0267, -0.117, 0.695), (0.05207, -0.1081, 0.695), (0.07482, -0.09382, 0.695), (0.09382, -0.07482, 0.695), (0.1081, -0.05207, 0.695), (0.117, -0.0267, 0.695), (0.0, 0.0, 0.698), (8.847e-18, 0.1445, 0.5736), (0.0198, 0.1373, 0.5696), (0.028, 0.12, 0.56), (0.0198, 0.1027, 0.5504), (9.278e-18, 0.09552, 0.5464), (-0.0198, 0.1027, 0.5504), (-0.028, 0.12, 0.56), (-0.0198, 0.1373, 0.5696), (1.002e-17, 0.1637, 0.5267), (0.01556, 0.1582, 0.5232), (0.022, 0.145, 0.515), (0.01556, 0.1318, 0.5068), (1.043e-17, 0.1263, 0.5033), (-0.01556, 0.1318, 0.5068), (-0.022, 0.145, 0.515), (-0.01556, 0.1582, 0.5232), (1.17e-17, 0.1912, 0.4951), (0.01838, 0.185, 0.4907), (0.026, 0.17, 0.48), (0.01838, 0.155, 0.4693), (1.23e-17, 0.1488, 0.4649), (-0.01838, 0.155, 0.4693), (-0.026, 0.17, 0.48), (-0.01838, 0.185, 0.4907), (1.124e-17, 0.1836, 0.475), (0.02404, 0.1836, 0.4788), (0.017, 0.2006, 0.4788), (1.271e-17, 0.2076, 0.4788), (-0.017, 0.2006, 0.4788), (-0.02404, 0.1836, 0.4788), (-0.017, 0.1666, 0.4788), (6.826e-18, 0.1596, 0.4788), (0.017, 0.1666, 0.4788), (0.034, 0.1836, 0.488), (0.02404, 0.2076, 0.488), (1.332e-17, 0.2176, 0.488), (-0.02404, 0.2076, 0.488), (-0.034, 0.1836, 0.488), (-0.02404, 0.1596, 0.488), (4.997e-18, 0.1496, 0.488), (0.02404, 0.1596, 0.488), (0.02404, 0.1836, 0.4972), (0.017, 0.2006, 0.4972), (1.271e-17, 0.2076, 0.4972), (-0.017, 0.2006, 0.4972), (-0.02404, 0.1836, 0.4972), (-0.017, 0.1666, 0.4972), (6.826e-18, 0.1596, 0.4972), (0.017, 0.1666, 0.4972), (1.124e-17, 0.1836, 0.501), (-0.1251, -0.07224, 0.5736), (-0.1288, -0.05151, 0.5696), (-0.1179, -0.03575, 0.56), (-0.09883, -0.0342, 0.5504), (-0.08273, -0.04776, 0.5464), (-0.07903, -0.06849, 0.5504), (-0.08992, -0.08425, 0.56), (-0.109, -0.0858, 0.5696), (-0.1417, -0.08183, 0.5267), (-0.1448, -0.06562, 0.5232), (-0.1366, -0.05345, 0.515), (-0.1219, -0.05243, 0.5068), (-0.1094, -0.06317, 0.5033), (-0.1064, -0.07938, 0.5068), (-0.1146, -0.09155, 0.515), (-0.1292, -0.09257, 0.5232), (-0.1655, -0.09558, 0.4951), (-0.1694, -0.07656, 0.4907), (-0.1602, -0.06248, 0.48), (-0.1435, -0.0616, 0.4693), (-0.1289, -0.07442, 0.4649), (-0.1251, -0.09344, 0.4693), (-0.1342, -0.1075, 0.48), (-0.151, -0.1084, 0.4907), (-0.159, -0.0918, 0.475), (-0.135, -0.0918, 0.4788), (-0.142, -0.0748, 0.4788), (-0.159, -0.06776, 0.4788), (-0.176, -0.0748, 0.4788), (-0.183, -0.0918, 0.4788), (-0.176, -0.1088, 0.4788), (-0.159, -0.1158, 0.4788), (-0.142, -0.1088, 0.4788), (-0.125, -0.0918, 0.488), (-0.135, -0.06776, 0.488), (-0.159, -0.0578, 0.488), (-0.183, -0.06776, 0.488), (-0.193, -0.0918, 0.488), (-0.183, -0.1158, 0.488), (-0.159, -0.1258, 0.488), (-0.135, -0.1158, 0.488), (-0.135, -0.0918, 0.4972), (-0.142, -0.0748, 0.4972), (-0.159, -0.06776, 0.4972), (-0.176, -0.0748, 0.4972), (-0.183, -0.0918, 0.4972), (-0.176, -0.1088, 0.4972), (-0.159, -0.1158, 0.4972), (-0.142, -0.1088, 0.4972), (-0.159, -0.0918, 0.501), (0.1251, -0.07224, 0.5736), (0.109, -0.0858, 0.5696), (0.08992, -0.08425, 0.56), (0.07903, -0.06849, 0.5504), (0.08273, -0.04776, 0.5464), (0.09883, -0.0342, 0.5504), (0.1179, -0.03575, 0.56), (0.1288, -0.05151, 0.5696), (0.1417, -0.08183, 0.5267), (0.1292, -0.09257, 0.5232), (0.1146, -0.09155, 0.515), (0.1064, -0.07938, 0.5068), (0.1094, -0.06317, 0.5033), (0.1219, -0.05243, 0.5068), (0.1366, -0.05345, 0.515), (0.1448, -0.06562, 0.5232), (0.1655, -0.09558, 0.4951), (0.151, -0.1084, 0.4907), (0.1342, -0.1075, 0.48), (0.1251, -0.09344, 0.4693), (0.1289, -0.07442, 0.4649), (0.1435, -0.0616, 0.4693), (0.1602, -0.06248, 0.48), (0.1694, -0.07656, 0.4907), (0.159, -0.0918, 0.475), (0.183, -0.0918, 0.4788), (0.176, -0.0748, 0.4788), (0.159, -0.06776, 0.4788), (0.142, -0.0748, 0.4788), (0.135, -0.0918, 0.4788), (0.142, -0.1088, 0.4788), (0.159, -0.1158, 0.4788), (0.176, -0.1088, 0.4788), (0.193, -0.0918, 0.488), (0.183, -0.06776, 0.488), (0.159, -0.0578, 0.488), (0.135, -0.06776, 0.488), (0.125, -0.0918, 0.488), (0.135, -0.1158, 0.488), (0.159, -0.1258, 0.488), (0.183, -0.1158, 0.488), (0.183, -0.0918, 0.4972), (0.176, -0.0748, 0.4972), (0.159, -0.06776, 0.4972), (0.142, -0.0748, 0.4972), (0.135, -0.0918, 0.4972), (0.142, -0.1088, 0.4972), (0.159, -0.1158, 0.4972), (0.176, -0.1088, 0.4972), (0.159, -0.0918, 0.501), (-0.2003, 0.0, 0.65), (-0.2027, 0.009526, 0.645), (-0.2073, 0.009526, 0.635), (-0.2097, 1.347e-18, 0.63), (-0.2073, -0.009526, 0.635), (-0.2027, -0.009526, 0.645), (-0.2209, 0.0, 0.6593), (-0.2242, 0.009526, 0.6549), (-0.2308, 0.009526, 0.6461), (-0.2341, 1.347e-18, 0.6417), (-0.2308, -0.009526, 0.6461), (-0.2242, -0.009526, 0.6549), (-0.2343, 0.0, 0.6744), (-0.2391, 0.009526, 0.6718), (-0.2488, 0.009526, 0.6666), (-0.2537, 1.347e-18, 0.664), (-0.2488, -0.009526, 0.6666), (-0.2391, -0.009526, 0.6718), (-0.239, 0.0, 0.6925), (-0.2445, 0.009526, 0.6925), (-0.2555, 0.009526, 0.6925), (-0.261, 1.347e-18, 0.6925), (-0.2555, -0.009526, 0.6925), (-0.2445, -0.009526, 0.6925), (-0.2343, 0.0, 0.7106), (-0.2391, 0.009526, 0.7132), (-0.2488, 0.009526, 0.7184), (-0.2537, 1.347e-18, 0.721), (-0.2488, -0.009526, 0.7184), (-0.2391, -0.009526, 0.7132), (-0.2209, 0.0, 0.7257), (-0.2242, 0.009526, 0.7301), (-0.2308, 0.009526, 0.7389), (-0.2341, 1.347e-18, 0.7433), (-0.2308, -0.009526, 0.7389), (-0.2242, -0.009526, 0.7301), (-0.2003, 0.0, 0.735), (-0.2027, 0.009526, 0.74), (-0.2073, 0.009526, 0.75), (-0.2097, 1.347e-18, 0.755), (-0.2073, -0.009526, 0.75), (-0.2027, -0.009526, 0.74), (0.2003, 0.0, 0.65), (0.2027, -0.009526, 0.645), (0.2073, -0.009526, 0.635), (0.2097, -1.347e-18, 0.63), (0.2073, 0.009526, 0.635), (0.2027, 0.009526, 0.645), (0.2209, 0.0, 0.6593), (0.2242, -0.009526, 0.6549), (0.2308, -0.009526, 0.6461), (0.2341, -1.347e-18, 0.6417), (0.2308, 0.009526, 0.6461), (0.2242, 0.009526, 0.6549), (0.2343, 0.0, 0.6744), (0.2391, -0.009526, 0.6718), (0.2488, -0.009526, 0.6666), (0.2537, -1.347e-18, 0.664), (0.2488, 0.009526, 0.6666), (0.2391, 0.009526, 0.6718), (0.239, 0.0, 0.6925), (0.2445, -0.009526, 0.6925), (0.2555, -0.009526, 0.6925), (0.261, -1.347e-18, 0.6925), (0.2555, 0.009526, 0.6925), (0.2445, 0.009526, 0.6925), (0.2343, 0.0, 0.7106), (0.2391, -0.009526, 0.7132), (0.2488, -0.009526, 0.7184), (0.2537, -1.347e-18, 0.721), (0.2488, 0.009526, 0.7184), (0.2391, 0.009526, 0.7132), (0.2209, 0.0, 0.7257), (0.2242, -0.009526, 0.7301), (0.2308, -0.009526, 0.7389), (0.2341, -1.347e-18, 0.7433), (0.2308, 0.009526, 0.7389), (0.2242, 0.009526, 0.7301), (0.2003, 0.0, 0.735), (0.2027, -0.009526, 0.74), (0.2073, -0.009526, 0.75), (0.2097, -1.347e-18, 0.755), (0.2073, 0.009526, 0.75), (0.2027, 0.009526, 0.74)], [], [(0, 2, 1), (0, 3, 2), (0, 4, 3), (0, 5, 4), (0, 6, 5), (0, 7, 6), (0, 8, 7), (0, 9, 8), (0, 10, 9), (0, 11, 10), (0, 12, 11), (0, 13, 12), (0, 14, 13), (0, 15, 14), (0, 16, 15), (0, 17, 16), (0, 18, 17), (0, 19, 18), (0, 20, 19), (0, 21, 20), (0, 22, 21), (0, 23, 22), (0, 24, 23), (0, 25, 24), (0, 26, 25), (0, 27, 26), (0, 28, 27), (0, 1, 28), (1, 2, 30, 29), (2, 3, 31, 30), (3, 4, 32, 31), (4, 5, 33, 32), (5, 6, 34, 33), (6, 7, 35, 34), (7, 8, 36, 35), (8, 9, 37, 36), (9, 10, 38, 37), (10, 11, 39, 38), (11, 12, 40, 39), (12, 13, 41, 40), (13, 14, 42, 41), (14, 15, 43, 42), (15, 16, 44, 43), (16, 17, 45, 44), (17, 18, 46, 45), (18, 19, 47, 46), (19, 20, 48, 47), (20, 21, 49, 48), (21, 22, 50, 49), (22, 23, 51, 50), (23, 24, 52, 51), (24, 25, 53, 52), (25, 26, 54, 53), (26, 27, 55, 54), (27, 28, 56, 55), (28, 1, 29, 56), (29, 30, 58, 57), (30, 31, 59, 58), (31, 32, 60, 59), (32, 33, 61, 60), (33, 34, 62, 61), (34, 35, 63, 62), (35, 36, 64, 63), (36, 37, 65, 64), (37, 38, 66, 65), (38, 39, 67, 66), (39, 40, 68, 67), (40, 41, 69, 68), (41, 42, 70, 69), (42, 43, 71, 70), (43, 44, 72, 71), (44, 45, 73, 72), (45, 46, 74, 73), (46, 47, 75, 74), (47, 48, 76, 75), (48, 49, 77, 76), (49, 50, 78, 77), (50, 51, 79, 78), (51, 52, 80, 79), (52, 53, 81, 80), (53, 54, 82, 81), (54, 55, 83, 82), (55, 56, 84, 83), (56, 29, 57, 84), (57, 58, 86, 85), (58, 59, 87, 86), (59, 60, 88, 87), (60, 61, 89, 88), (61, 62, 90, 89), (62, 63, 91, 90), (63, 64, 92, 91), (64, 65, 93, 92), (65, 66, 94, 93), (66, 67, 95, 94), (67, 68, 96, 95), (68, 69, 97, 96), (69, 70, 98, 97), (70, 71, 99, 98), (71, 72, 100, 99), (72, 73, 101, 100), (73, 74, 102, 101), (74, 75, 103, 102), (75, 76, 104, 103), (76, 77, 105, 104), (77, 78, 106, 105), (78, 79, 107, 106), (79, 80, 108, 107), (80, 81, 109, 108), (81, 82, 110, 109), (82, 83, 111, 110), (83, 84, 112, 111), (84, 57, 85, 112), (85, 86, 114, 113), (86, 87, 115, 114), (87, 88, 116, 115), (88, 89, 117, 116), (89, 90, 118, 117), (90, 91, 119, 118), (91, 92, 120, 119), (92, 93, 121, 120), (93, 94, 122, 121), (94, 95, 123, 122), (95, 96, 124, 123), (96, 97, 125, 124), (97, 98, 126, 125), (98, 99, 127, 126), (99, 100, 128, 127), (100, 101, 129, 128), (101, 102, 130, 129), (102, 103, 131, 130), (103, 104, 132, 131), (104, 105, 133, 132), (105, 106, 134, 133), (106, 107, 135, 134), (107, 108, 136, 135), (108, 109, 137, 136), (109, 110, 138, 137), (110, 111, 139, 138), (111, 112, 140, 139), (112, 85, 113, 140), (113, 114, 142, 141), (114, 115, 143, 142), (115, 116, 144, 143), (116, 117, 145, 144), (117, 118, 146, 145), (118, 119, 147, 146), (119, 120, 148, 147), (120, 121, 149, 148), (121, 122, 150, 149), (122, 123, 151, 150), (123, 124, 152, 151), (124, 125, 153, 152), (125, 126, 154, 153), (126, 127, 155, 154), (127, 128, 156, 155), (128, 129, 157, 156), (129, 130, 158, 157), (130, 131, 159, 158), (131, 132, 160, 159), (132, 133, 161, 160), (133, 134, 162, 161), (134, 135, 163, 162), (135, 136, 164, 163), (136, 137, 165, 164), (137, 138, 166, 165), (138, 139, 167, 166), (139, 140, 168, 167), (140, 113, 141, 168), (141, 142, 170, 169), (142, 143, 171, 170), (143, 144, 172, 171), (144, 145, 173, 172), (145, 146, 174, 173), (146, 147, 175, 174), (147, 148, 176, 175), (148, 149, 177, 176), (149, 150, 178, 177), (150, 151, 179, 178), (151, 152, 180, 179), (152, 153, 181, 180), (153, 154, 182, 181), (154, 155, 183, 182), (155, 156, 184, 183), (156, 157, 185, 184), (157, 158, 186, 185), (158, 159, 187, 186), (159, 160, 188, 187), (160, 161, 189, 188), (161, 162, 190, 189), (162, 163, 191, 190), (163, 164, 192, 191), (164, 165, 193, 192), (165, 166, 194, 193), (166, 167, 195, 194), (167, 168, 196, 195), (168, 141, 169, 196), (169, 170, 198, 197), (170, 171, 199, 198), (171, 172, 200, 199), (172, 173, 201, 200), (173, 174, 202, 201), (174, 175, 203, 202), (175, 176, 204, 203), (176, 177, 205, 204), (177, 178, 206, 205), (178, 179, 207, 206), (179, 180, 208, 207), (180, 181, 209, 208), (181, 182, 210, 209), (182, 183, 211, 210), (183, 184, 212, 211), (184, 185, 213, 212), (185, 186, 214, 213), (186, 187, 215, 214), (187, 188, 216, 215), (188, 189, 217, 216), (189, 190, 218, 217), (190, 191, 219, 218), (191, 192, 220, 219), (192, 193, 221, 220), (193, 194, 222, 221), (194, 195, 223, 222), (195, 196, 224, 223), (196, 169, 197, 224), (197, 198, 226, 225), (198, 199, 227, 226), (199, 200, 228, 227), (200, 201, 229, 228), (201, 202, 230, 229), (202, 203, 231, 230), (203, 204, 232, 231), (204, 205, 233, 232), (205, 206, 234, 233), (206, 207, 235, 234), (207, 208, 236, 235), (208, 209, 237, 236), (209, 210, 238, 237), (210, 211, 239, 238), (211, 212, 240, 239), (212, 213, 241, 240), (213, 214, 242, 241), (214, 215, 243, 242), (215, 216, 244, 243), (216, 217, 245, 244), (217, 218, 246, 245), (218, 219, 247, 246), (219, 220, 248, 247), (220, 221, 249, 248), (221, 222, 250, 249), (222, 223, 251, 250), (223, 224, 252, 251), (224, 197, 225, 252), (225, 226, 254, 253), (226, 227, 255, 254), (227, 228, 256, 255), (228, 229, 257, 256), (229, 230, 258, 257), (230, 231, 259, 258), (231, 232, 260, 259), (232, 233, 261, 260), (233, 234, 262, 261), (234, 235, 263, 262), (235, 236, 264, 263), (236, 237, 265, 264), (237, 238, 266, 265), (238, 239, 267, 266), (239, 240, 268, 267), (240, 241, 269, 268), (241, 242, 270, 269), (242, 243, 271, 270), (243, 244, 272, 271), (244, 245, 273, 272), (245, 246, 274, 273), (246, 247, 275, 274), (247, 248, 276, 275), (248, 249, 277, 276), (249, 250, 278, 277), (250, 251, 279, 278), (251, 252, 280, 279), (252, 225, 253, 280), (281, 282, 310, 309), (282, 283, 311, 310), (283, 284, 312, 311), (284, 285, 313, 312), (285, 286, 314, 313), (286, 287, 315, 314), (287, 288, 316, 315), (288, 289, 317, 316), (289, 290, 318, 317), (290, 291, 319, 318), (291, 292, 320, 319), (292, 293, 321, 320), (293, 294, 322, 321), (294, 295, 323, 322), (295, 296, 324, 323), (296, 297, 325, 324), (297, 298, 326, 325), (298, 299, 327, 326), (299, 300, 328, 327), (300, 301, 329, 328), (301, 302, 330, 329), (302, 303, 331, 330), (303, 304, 332, 331), (304, 305, 333, 332), (305, 306, 334, 333), (306, 307, 335, 334), (307, 308, 336, 335), (308, 281, 309, 336), (309, 310, 337), (310, 311, 337), (311, 312, 337), (312, 313, 337), (313, 314, 337), (314, 315, 337), (315, 316, 337), (316, 317, 337), (317, 318, 337), (318, 319, 337), (319, 320, 337), (320, 321, 337), (321, 322, 337), (322, 323, 337), (323, 324, 337), (324, 325, 337), (325, 326, 337), (326, 327, 337), (327, 328, 337), (328, 329, 337), (329, 330, 337), (330, 331, 337), (331, 332, 337), (332, 333, 337), (333, 334, 337), (334, 335, 337), (335, 336, 337), (336, 309, 337), (338, 339, 347, 346), (339, 340, 348, 347), (340, 341, 349, 348), (341, 342, 350, 349), (342, 343, 351, 350), (343, 344, 352, 351), (344, 345, 353, 352), (345, 338, 346, 353), (346, 347, 355, 354), (347, 348, 356, 355), (348, 349, 357, 356), (349, 350, 358, 357), (350, 351, 359, 358), (351, 352, 360, 359), (352, 353, 361, 360), (353, 346, 354, 361), (338, 345, 344, 343, 342, 341, 340, 339), (361, 354, 355, 356, 357, 358, 359, 360), (362, 364, 363), (362, 365, 364), (362, 366, 365), (362, 367, 366), (362, 368, 367), (362, 369, 368), (362, 370, 369), (362, 363, 370), (363, 364, 372, 371), (364, 365, 373, 372), (365, 366, 374, 373), (366, 367, 375, 374), (367, 368, 376, 375), (368, 369, 377, 376), (369, 370, 378, 377), (370, 363, 371, 378), (371, 372, 380, 379), (372, 373, 381, 380), (373, 374, 382, 381), (374, 375, 383, 382), (375, 376, 384, 383), (376, 377, 385, 384), (377, 378, 386, 385), (378, 371, 379, 386), (379, 380, 387), (380, 381, 387), (381, 382, 387), (382, 383, 387), (383, 384, 387), (384, 385, 387), (385, 386, 387), (386, 379, 387), (388, 389, 397, 396), (389, 390, 398, 397), (390, 391, 399, 398), (391, 392, 400, 399), (392, 393, 401, 400), (393, 394, 402, 401), (394, 395, 403, 402), (395, 388, 396, 403), (396, 397, 405, 404), (397, 398, 406, 405), (398, 399, 407, 406), (399, 400, 408, 407), (400, 401, 409, 408), (401, 402, 410, 409), (402, 403, 411, 410), (403, 396, 404, 411), (388, 395, 394, 393, 392, 391, 390, 389), (411, 404, 405, 406, 407, 408, 409, 410), (412, 414, 413), (412, 415, 414), (412, 416, 415), (412, 417, 416), (412, 418, 417), (412, 419, 418), (412, 420, 419), (412, 413, 420), (413, 414, 422, 421), (414, 415, 423, 422), (415, 416, 424, 423), (416, 417, 425, 424), (417, 418, 426, 425), (418, 419, 427, 426), (419, 420, 428, 427), (420, 413, 421, 428), (421, 422, 430, 429), (422, 423, 431, 430), (423, 424, 432, 431), (424, 425, 433, 432), (425, 426, 434, 433), (426, 427, 435, 434), (427, 428, 436, 435), (428, 421, 429, 436), (429, 430, 437), (430, 431, 437), (431, 432, 437), (432, 433, 437), (433, 434, 437), (434, 435, 437), (435, 436, 437), (436, 429, 437), (438, 439, 447, 446), (439, 440, 448, 447), (440, 441, 449, 448), (441, 442, 450, 449), (442, 443, 451, 450), (443, 444, 452, 451), (444, 445, 453, 452), (445, 438, 446, 453), (446, 447, 455, 454), (447, 448, 456, 455), (448, 449, 457, 456), (449, 450, 458, 457), (450, 451, 459, 458), (451, 452, 460, 459), (452, 453, 461, 460), (453, 446, 454, 461), (438, 445, 444, 443, 442, 441, 440, 439), (461, 454, 455, 456, 457, 458, 459, 460), (462, 464, 463), (462, 465, 464), (462, 466, 465), (462, 467, 466), (462, 468, 467), (462, 469, 468), (462, 470, 469), (462, 463, 470), (463, 464, 472, 471), (464, 465, 473, 472), (465, 466, 474, 473), (466, 467, 475, 474), (467, 468, 476, 475), (468, 469, 477, 476), (469, 470, 478, 477), (470, 463, 471, 478), (471, 472, 480, 479), (472, 473, 481, 480), (473, 474, 482, 481), (474, 475, 483, 482), (475, 476, 484, 483), (476, 477, 485, 484), (477, 478, 486, 485), (478, 471, 479, 486), (479, 480, 487), (480, 481, 487), (481, 482, 487), (482, 483, 487), (483, 484, 487), (484, 485, 487), (485, 486, 487), (486, 479, 487), (488, 489, 495, 494), (489, 490, 496, 495), (490, 491, 497, 496), (491, 492, 498, 497), (492, 493, 499, 498), (493, 488, 494, 499), (494, 495, 501, 500), (495, 496, 502, 501), (496, 497, 503, 502), (497, 498, 504, 503), (498, 499, 505, 504), (499, 494, 500, 505), (500, 501, 507, 506), (501, 502, 508, 507), (502, 503, 509, 508), (503, 504, 510, 509), (504, 505, 511, 510), (505, 500, 506, 511), (506, 507, 513, 512), (507, 508, 514, 513), (508, 509, 515, 514), (509, 510, 516, 515), (510, 511, 517, 516), (511, 506, 512, 517), (512, 513, 519, 518), (513, 514, 520, 519), (514, 515, 521, 520), (515, 516, 522, 521), (516, 517, 523, 522), (517, 512, 518, 523), (518, 519, 525, 524), (519, 520, 526, 525), (520, 521, 527, 526), (521, 522, 528, 527), (522, 523, 529, 528), (523, 518, 524, 529), (488, 493, 492, 491, 490, 489), (529, 524, 525, 526, 527, 528), (530, 531, 537, 536), (531, 532, 538, 537), (532, 533, 539, 538), (533, 534, 540, 539), (534, 535, 541, 540), (535, 530, 536, 541), (536, 537, 543, 542), (537, 538, 544, 543), (538, 539, 545, 544), (539, 540, 546, 545), (540, 541, 547, 546), (541, 536, 542, 547), (542, 543, 549, 548), (543, 544, 550, 549), (544, 545, 551, 550), (545, 546, 552, 551), (546, 547, 553, 552), (547, 542, 548, 553), (548, 549, 555, 554), (549, 550, 556, 555), (550, 551, 557, 556), (551, 552, 558, 557), (552, 553, 559, 558), (553, 548, 554, 559), (554, 555, 561, 560), (555, 556, 562, 561), (556, 557, 563, 562), (557, 558, 564, 563), (558, 559, 565, 564), (559, 554, 560, 565), (560, 561, 567, 566), (561, 562, 568, 567), (562, 563, 569, 568), (563, 564, 570, 569), (564, 565, 571, 570), (565, 560, 566, 571), (530, 535, 534, 533, 532, 531), (571, 566, 567, 568, 569, 570)])
me_koro.polygons.foreach_set('use_smooth', [True] * 562)
me_koro.polygons.foreach_set('material_index', [0, 0, 0, 0, 0, 0, 0, 0, 0, 0, 0, 0, 0, 0, 0, 0, 0, 0, 0, 0, 0, 0, 0, 0, 0, 0, 0, 0, 0, 0, 0, 0, 0, 0, 0, 0, 0, 0, 0, 0, 0, 0, 0, 0, 0, 0, 0, 0, 0, 0, 0, 0, 0, 0, 0, 0, 1, 1, 1, 1, 1, 1, 1, 1, 1, 1, 1, 1, 1, 1, 1, 1, 1, 1, 1, 1, 1, 1, 1, 1, 1, 1, 1, 1, 1, 1, 1, 1, 1, 1, 1, 1, 1, 1, 1, 1, 1, 1, 1, 1, 1, 1, 1, 1, 1, 1, 1, 1, 1, 1, 1, 1, 1, 1, 1, 1, 1, 1, 1, 1, 1, 1, 1, 1, 1, 1, 1, 1, 1, 1, 1, 1, 1, 1, 1, 1, 1, 1, 1, 1, 1, 1, 1, 1, 1, 1, 1, 1, 1, 1, 1, 1, 1, 1, 1, 1, 1, 1, 1, 1, 1, 1, 1, 1, 1, 1, 1, 1, 2, 2, 2, 2, 2, 2, 2, 2, 2, 2, 2, 2, 2, 2, 2, 2, 2, 2, 2, 2, 2, 2, 2, 2, 2, 2, 2, 2, 2, 2, 2, 2, 2, 2, 2, 2, 2, 2, 2, 2, 2, 2, 2, 2, 2, 2, 2, 2, 2, 2, 2, 2, 2, 2, 2, 2, 2, 2, 2, 2, 2, 2, 2, 2, 2, 2, 2, 2, 2, 2, 2, 2, 2, 2, 2, 2, 2, 2, 2, 2, 2, 2, 2, 2, 2, 2, 2, 2, 2, 2, 2, 2, 2, 2, 2, 2, 2, 2, 2, 2, 2, 2, 2, 2, 2, 2, 2, 2, 2, 2, 2, 2, 3, 3, 3, 3, 3, 3, 3, 3, 3, 3, 3, 3, 3, 3, 3, 3, 3, 3, 3, 3, 3, 3, 3, 3, 3, 3, 3, 3, 3, 3, 3, 3, 3, 3, 3, 3, 3, 3, 3, 3, 3, 3, 3, 3, 3, 3, 3, 3, 3, 3, 3, 3, 3, 3, 3, 3, 0, 0, 0, 0, 0, 0, 0, 0, 0, 0, 0, 0, 0, 0, 0, 0, 0, 0, 0, 0, 0, 0, 0, 0, 0, 0, 0, 0, 0, 0, 0, 0, 0, 0, 0, 0, 0, 0, 0, 0, 0, 0, 0, 0, 0, 0, 0, 0, 0, 0, 0, 0, 0, 0, 0, 0, 0, 0, 0, 0, 0, 0, 0, 0, 0, 0, 0, 0, 0, 0, 0, 0, 0, 0, 0, 0, 0, 0, 0, 0, 0, 0, 0, 0, 0, 0, 0, 0, 0, 0, 0, 0, 0, 0, 0, 0, 0, 0, 0, 0, 0, 0, 0, 0, 0, 0, 0, 0, 0, 0, 0, 0, 0, 0, 0, 0, 0, 0, 0, 0, 0, 0, 0, 0, 0, 0, 0, 0, 0, 0, 0, 0, 0, 0, 0, 0, 0, 0, 0, 0, 0, 0, 0, 0, 0, 0, 0, 0, 0, 0, 2, 2, 2, 2, 2, 2, 2, 2, 2, 2, 2, 2, 2, 2, 2, 2, 2, 2, 2, 2, 2, 2, 2, 2, 2, 2, 2, 2, 2, 2, 2, 2, 2, 2, 2, 2, 2, 2, 2, 2, 2, 2, 2, 2, 2, 2, 2, 2, 2, 2, 2, 2, 2, 2, 2, 2, 2, 2, 2, 2, 2, 2, 2, 2, 2, 2, 2, 2, 2, 2, 2, 2, 2, 2, 2, 2])
_k = set([(113, 114), (113, 140), (114, 115), (115, 116), (116, 117), (117, 118), (118, 119), (119, 120), (120, 121), (121, 122), (122, 123), (123, 124), (124, 125), (125, 126), (126, 127), (127, 128), (128, 129), (129, 130), (130, 131), (131, 132), (132, 133), (133, 134), (134, 135), (135, 136), (136, 137), (137, 138), (138, 139), (139, 140), (169, 170), (169, 196), (170, 171), (171, 172), (172, 173), (173, 174), (174, 175), (175, 176), (176, 177), (177, 178), (178, 179), (179, 180), (180, 181), (181, 182), (182, 183), (183, 184), (184, 185), (185, 186), (186, 187), (187, 188), (188, 189), (189, 190), (190, 191), (191, 192), (192, 193), (193, 194), (194, 195), (195, 196), (197, 198), (197, 224), (198, 199), (199, 200), (200, 201), (201, 202), (202, 203), (203, 204), (204, 205), (205, 206), (206, 207), (207, 208), (208, 209), (209, 210), (210, 211), (211, 212), (212, 213), (213, 214), (214, 215), (215, 216), (216, 217), (217, 218), (218, 219), (219, 220), (220, 221), (221, 222), (222, 223), (223, 224), (225, 226), (225, 252), (226, 227), (227, 228), (228, 229), (229, 230), (230, 231), (231, 232), (232, 233), (233, 234), (234, 235), (235, 236), (236, 237), (237, 238), (238, 239), (239, 240), (240, 241), (241, 242), (242, 243), (243, 244), (244, 245), (245, 246), (246, 247), (247, 248), (248, 249), (249, 250), (250, 251), (251, 252), (338, 339), (338, 345), (339, 340), (340, 341), (341, 342), (342, 343), (343, 344), (344, 345), (354, 355), (354, 361), (355, 356), (356, 357), (357, 358), (358, 359), (359, 360), (360, 361), (371, 372), (371, 378), (372, 373), (373, 374), (374, 375), (375, 376), (376, 377), (377, 378), (388, 389), (388, 395), (389, 390), (390, 391), (391, 392), (392, 393), (393, 394), (394, 395), (404, 405), (404, 411), (405, 406), (406, 407), (407, 408), (408, 409), (409, 410), (410, 411), (421, 422), (421, 428), (422, 423), (423, 424), (424, 425), (425, 426), (426, 427), (427, 428), (438, 439), (438, 445), (439, 440), (440, 441), (441, 442), (442, 443), (443, 444), (444, 445), (454, 455), (454, 461), (455, 456), (456, 457), (457, 458), (458, 459), (459, 460), (460, 461), (471, 472), (471, 478), (472, 473), (473, 474), (474, 475), (475, 476), (476, 477), (477, 478), (488, 489), (488, 493), (488, 494), (489, 490), (489, 495), (490, 491), (490, 496), (491, 492), (491, 497), (492, 493), (492, 498), (493, 499), (494, 500), (495, 501), (496, 502), (497, 503), (498, 504), (499, 505), (500, 506), (501, 507), (502, 508), (503, 509), (504, 510), (505, 511), (506, 512), (507, 513), (508, 514), (509, 515), (510, 516), (511, 517), (512, 518), (513, 519), (514, 520), (515, 521), (516, 522), (517, 523), (518, 524), (519, 525), (520, 526), (521, 527), (522, 528), (523, 529), (524, 525), (524, 529), (525, 526), (526, 527), (527, 528), (528, 529), (530, 531), (530, 535), (530, 536), (531, 532), (531, 537), (532, 533), (532, 538), (533, 534), (533, 539), (534, 535), (534, 540), (535, 541), (536, 542), (537, 543), (538, 544), (539, 545), (540, 546), (541, 547), (542, 548), (543, 549), (544, 550), (545, 551), (546, 552), (547, 553), (548, 554), (549, 555), (550, 556), (551, 557), (552, 558), (553, 559), (554, 560), (555, 561), (556, 562), (557, 563), (558, 564), (559, 565), (560, 566), (561, 567), (562, 568), (563, 569), (564, 570), (565, 571), (566, 567), (566, 571), (567, 568), (568, 569), (569, 570), (570, 571)])
me_koro.attributes.new('sharp_edge', 'BOOLEAN', 'EDGE').data.foreach_set('value', [ (min(e.vertices), max(e.vertices)) in _k for e in me_koro.edges])
me_koro.materials.append(mat_bronze_dark)
me_koro.materials.append(mat_bronze)
me_koro.materials.append(mat_bronze_green)
me_koro.materials.append(mat_ash)
me_koro.update()
me_koro_col = bpy.data.meshes.new('koro-col')
me_koro_col.from_pydata([(-0.31, -0.31, -0.37), (-0.31, -0.31, 0.37), (-0.31, 0.31, -0.37), (-0.31, 0.31, 0.37), (0.31, -0.31, -0.37), (0.31, -0.31, 0.37), (0.31, 0.31, -0.37), (0.31, 0.31, 0.37)], [], [(0, 1, 3, 2), (2, 3, 7, 6), (6, 7, 5, 4), (4, 5, 1, 0), (2, 6, 4, 0), (7, 3, 1, 5)])
me_koro_col.polygons.foreach_set('use_smooth', [True] * 6)
_k = set([(0, 1), (0, 2), (0, 4), (1, 3), (1, 5), (2, 3), (2, 6), (3, 7), (4, 5), (4, 6), (5, 7), (6, 7)])
me_koro_col.attributes.new('sharp_edge', 'BOOLEAN', 'EDGE').data.foreach_set('value', [ (min(e.vertices), max(e.vertices)) in _k for e in me_koro_col.edges])
_uv = me_koro_col.uv_layers.new(name='UVMap')
_uv.uv.foreach_set('vector', [0.375, 0.0, 0.625, 0.0, 0.625, 0.25, 0.375, 0.25, 0.375, 0.25, 0.625, 0.25, 0.625, 0.5, 0.375, 0.5, 0.375, 0.5, 0.625, 0.5, 0.625, 0.75, 0.375, 0.75, 0.375, 0.75, 0.625, 0.75, 0.625, 1.0, 0.375, 1.0, 0.125, 0.5, 0.375, 0.5, 0.375, 0.75, 0.125, 0.75, 0.625, 0.5, 0.875, 0.5, 0.875, 0.75, 0.625, 0.75])
me_koro_col.update()

# ---- objects
ob_plinth_low = bpy.data.objects.new('plinth_low', me_plinth_low)
ob_plinth = bpy.data.objects.new('plinth', me_plinth)
ob_plinth_top = bpy.data.objects.new('plinth_top', me_plinth_top)
ob_moss_0 = bpy.data.objects.new('moss_0', me_moss_0)
ob_moss_1 = bpy.data.objects.new('moss_1', me_moss_1)
ob_moss_2 = bpy.data.objects.new('moss_2', me_moss_2)
ob_koro = bpy.data.objects.new('koro', me_koro)
ob_incense_anchor = bpy.data.objects.new('incense_anchor', None)
ob_koro_col = bpy.data.objects.new('koro-col', me_koro_col)

# ---- transforms, parenting, visibility, modifiers, constraints
ob_plinth_low.location = (0.0, 0.0, 0.06)
ob_plinth.location = (0.0, 0.0, 0.27)
ob_plinth_top.location = (0.0, 0.0, 0.45)
ob_moss_0.location = (-0.24, -0.2, 0.13)
ob_moss_1.location = (0.22, 0.24, 0.13)
ob_moss_2.location = (-0.18, 0.25, 0.13)
ob_koro.location = (0.0, 0.0, 0.0)
ob_incense_anchor.location = (0.0, 0.0, 0.698)
ob_incense_anchor.empty_display_size = 0.1
ob_koro_col.location = (0.0, 0.0, 0.37)
ob_koro_col.display_type = 'WIRE'

# ---- collection membership
scene.collection.objects.link(ob_plinth_low)
scene.collection.objects.link(ob_plinth)
scene.collection.objects.link(ob_plinth_top)
scene.collection.objects.link(ob_moss_0)
scene.collection.objects.link(ob_moss_1)
scene.collection.objects.link(ob_moss_2)
scene.collection.objects.link(ob_koro)
scene.collection.objects.link(ob_incense_anchor)
scene.collection.objects.link(ob_koro_col)

# ---- scene / render settings (as saved in the file)
scene.frame_start = 1; scene.frame_end = 250; scene.frame_set(1)
scene.render.engine = 'BLENDER_EEVEE_NEXT'
scene.render.bake_bias = 0.0
scene.render.bake_samples = 0
scene.cycles.sampling_pattern = 'TABULATED_SOBOL'
scene.eevee.use_volume_custom_range = False
bpy.context.view_layer.update()

# ---- added for rendering (the .blend has no active camera and no usable light): camera, sun + grey world if the file has none
cam_auto = bpy.data.cameras.new('AutoCamera')
cam_auto.lens = 50.0
cam_auto.sensor_width = 36.0
cam_auto.clip_end = 1000.0
ob_auto_camera = bpy.data.objects.new('AutoCamera', cam_auto)
scene.collection.objects.link(ob_auto_camera)
ob_auto_camera.location = (1.07053, -1.28464, 1.23391)
ob_auto_camera.rotation_euler = (1.09748, -7.21219e-08, 0.694738)
scene.camera = ob_auto_camera
light_auto_sun = bpy.data.lights.new('AutoSun', 'SUN')
light_auto_sun.energy = 3.0
light_auto_sun.angle = 0.0523599
ob_auto_sun = bpy.data.objects.new('AutoSun', light_auto_sun)
scene.collection.objects.link(ob_auto_sun)
ob_auto_sun.rotation_euler = (0.872665, 0.174533, 0.523599)
if scene.world is None:
    world_auto = bpy.data.worlds.new('AutoWorld')
    world_auto.color = (0.3, 0.3, 0.3)
    scene.world = world_auto
bpy.context.view_layer.update()
